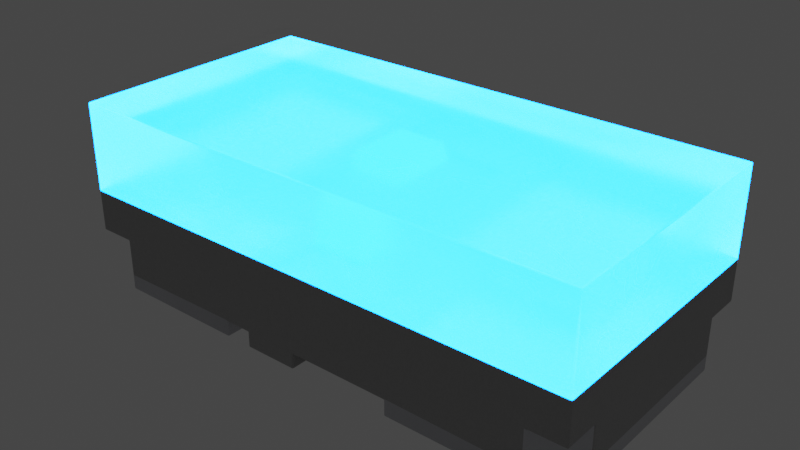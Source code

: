# Source: LED_0402_1005Metric_B.blend  (saved by Blender 4.1.24; exported with 4.5.12 LTS)
import bpy
from mathutils import Matrix  # noqa: F401  (used for matrix-valued properties, if any)

bpy.ops.wm.read_factory_settings(use_empty=True)
scene = bpy.context.scene
scene.name = 'Scene'

# ---- collections
col_led_0402_1005metric_b = bpy.data.collections.new('LED_0402_1005Metric_B'); scene.collection.children.link(col_led_0402_1005metric_b)

# ---- materials (node trees are filled in below, after node groups)
mat_plastic_case_white = bpy.data.materials.new('plastic_case_white')
mat_plastic_case_white.preview_render_type = 'CUBE'
mat_metal_pins = bpy.data.materials.new('metal_pins')
mat_metal_pins.preview_render_type = 'CUBE'
mat_translucent_blue = bpy.data.materials.new('translucent_blue')
mat_translucent_blue.alpha_threshold = 0.4
mat_translucent_blue.use_raytrace_refraction = True
mat_translucent_blue.use_screen_refraction = True
mat_translucent_blue.thickness_mode = 'SLAB'
mat_light_blue = bpy.data.materials.new('light_blue')

# ---- node groups
ng_auto_smooth = bpy.data.node_groups.new('Auto Smooth', 'GeometryNodeTree')
_s = ng_auto_smooth.interface.new_socket(name='Geometry', in_out='OUTPUT', socket_type='NodeSocketGeometry')
_s = ng_auto_smooth.interface.new_socket(name='Geometry', in_out='INPUT', socket_type='NodeSocketGeometry')
_s = ng_auto_smooth.interface.new_socket(name='Angle', in_out='INPUT', socket_type='NodeSocketFloat')
_s.subtype = 'ANGLE'
_s.min_value = 0.0
_s.max_value = 3.142
ng_auto_smooth.is_modifier = True
_N = ng_auto_smooth.nodes; _L = ng_auto_smooth.links
n0 = _N.new('NodeGroupOutput'); n0.name = 'Group Output'; n0.location = (480, -100)
n1 = _N.new('NodeGroupInput'); n1.name = 'Group Input'; n1.location = (-420, -300)
n2 = _N.new('NodeGroupInput'); n2.name = 'Group Input.001'; n2.location = (-60, -100)
n3 = _N.new('GeometryNodeSetShadeSmooth'); n3.name = 'Set Shade Smooth'; n3.location = (120, -100)
n3.domain = 'EDGE'
n4 = _N.new('GeometryNodeSetShadeSmooth'); n4.name = 'Set Shade Smooth.001'; n4.location = (300, -100)
n5 = _N.new('GeometryNodeInputMeshEdgeAngle'); n5.name = 'Edge Angle'; n5.location = (-420, -220)
n6 = _N.new('GeometryNodeInputEdgeSmooth'); n6.name = 'Is Edge Smooth'; n6.location = (-60, -160)
n7 = _N.new('GeometryNodeInputShadeSmooth'); n7.name = 'Is Face Smooth'; n7.location = (-240, -340)
n8 = _N.new('FunctionNodeBooleanMath'); n8.name = 'Boolean Math'; n8.location = (-60, -220)
n9 = _N.new('FunctionNodeCompare'); n9.name = 'Compare'; n9.location = (-240, -180)
n9.operation = 'LESS_EQUAL'
_L.new(n5.outputs[0], n9.inputs[0])
_L.new(n4.outputs[0], n0.inputs[0])
_L.new(n1.outputs[1], n9.inputs[1])
_L.new(n9.outputs[0], n8.inputs[0])
_L.new(n7.outputs[0], n8.inputs[1])
_L.new(n2.outputs[0], n3.inputs[0])
_L.new(n6.outputs[0], n3.inputs[1])
_L.new(n3.outputs[0], n4.inputs[0])
_L.new(n8.outputs[0], n3.inputs[2])
n0.is_active_output = True

# ---- material node trees
mat_plastic_case_white.use_nodes = True; mat_plastic_case_white.node_tree.nodes.clear()
_N = mat_plastic_case_white.node_tree.nodes; _L = mat_plastic_case_white.node_tree.links
n0 = _N.new('ShaderNodeOutputMaterial'); n0.name = 'Material Output'; n0.location = (300, 300)
n1 = _N.new('ShaderNodeBsdfPrincipled'); n1.name = 'Principled BSDF'; n1.location = (-34, 272)
n1.distribution = 'GGX'
n1.subsurface_method = 'BURLEY'
n1.inputs[1].default_value = 0.02
n1.inputs[2].default_value = 0.4636
n1.inputs[3].default_value = 1.4
n1.inputs[10].default_value = 0.3682
n1.inputs[13].default_value = 0.6591
n1.inputs[20].default_value = 0.6709
n1.inputs[24].default_value = 0.1191
n1.inputs[27].default_value = (0.0, 0.0, 0.0, 1.0)
n1.inputs[28].default_value = 1.0
n2 = _N.new('ShaderNodeMapping'); n2.name = 'Mapping'; n2.location = (-1010, 265)
n2.inputs[3].default_value = (3.0, 1.0, 1.0)
n3 = _N.new('ShaderNodeTexCoord'); n3.name = 'Texture Coordinate'; n3.location = (-1250, 180)
n4 = _N.new('ShaderNodeBump'); n4.name = 'Bump'; n4.location = (-376, -99)
n4.inputs[0].default_value = 0.05
n4.inputs[1].default_value = 1.0
n4.inputs[2].default_value = 1.0
n5 = _N.new('ShaderNodeTexNoise'); n5.name = 'Noise Texture'; n5.location = (-662, 176)
n5.inputs[2].default_value = 88.0
n5.inputs[3].default_value = 10.8
n5.inputs[4].default_value = 0.9167
n5.inputs[8].default_value = 1.6
n6 = _N.new('ShaderNodeValToRGB'); n6.name = 'ColorRamp'; n6.location = (-354, 186)
while len(n6.color_ramp.elements) > 1: n6.color_ramp.elements.remove(n6.color_ramp.elements[-1])
n6.color_ramp.elements[0].position = 0.0; n6.color_ramp.elements[0].color = (0.2596, 0.2596, 0.2596, 1.0)
_e = n6.color_ramp.elements.new(1.0); _e.color = (0.6303, 0.6303, 0.6303, 1.0)
n7 = _N.new('ShaderNodeMix'); n7.name = 'Mix'; n7.location = (-204, 152)
n7.data_type = 'RGBA'
n7.inputs[0].default_value = 0.3682
n7.inputs[7].default_value = (0.2525, 0.2525, 0.2525, 1.0)
_L.new(n5.outputs[0], n6.inputs[0])
_L.new(n1.outputs[0], n0.inputs[0])
_L.new(n3.outputs[2], n2.inputs[0])
_L.new(n2.outputs[0], n5.inputs[0])
_L.new(n5.outputs[0], n4.inputs[3])
_L.new(n4.outputs[0], n1.inputs[5])
_L.new(n6.outputs[0], n7.inputs[6])
_L.new(n7.outputs[2], n1.inputs[0])
n0.is_active_output = True
mat_metal_pins.use_nodes = True; mat_metal_pins.node_tree.nodes.clear()
_N = mat_metal_pins.node_tree.nodes; _L = mat_metal_pins.node_tree.links
n0 = _N.new('ShaderNodeMapping'); n0.name = 'Mapping'; n0.location = (-1447, -91)
n0.inputs[3].default_value = (4.8, 1.2, 1.1)
n1 = _N.new('ShaderNodeBsdfPrincipled'); n1.name = 'Principled BSDF'; n1.location = (-560, 254)
n1.distribution = 'GGX'
n1.subsurface_method = 'BURLEY'
n1.inputs[1].default_value = 0.7818
n1.inputs[2].default_value = 0.2886
n1.inputs[3].default_value = 1.45
n1.inputs[13].default_value = 0.0
n1.inputs[27].default_value = (0.0, 0.0, 0.0, 1.0)
n1.inputs[28].default_value = 1.0
n2 = _N.new('ShaderNodeOutputMaterial'); n2.name = 'Material Output.002'; n2.location = (-205, 253)
n2.width = 213
n3 = _N.new('ShaderNodeTexNoise'); n3.name = 'Noise Texture.002'; n3.location = (-1228, -73)
n3.inputs[2].default_value = 0.1
n3.inputs[3].default_value = 7.0
n3.inputs[4].default_value = 0.6
n3.inputs[8].default_value = 0.4
n4 = _N.new('ShaderNodeTexCoord'); n4.name = 'Texture Coordinate'; n4.location = (-1636, -116)
n5 = _N.new('ShaderNodeMix'); n5.name = 'Mix.001'; n5.location = (-921, 45)
n5.data_type = 'RGBA'
n5.inputs[6].default_value = (0.9398, 0.9547, 1.0, 1.0)
n5.inputs[7].default_value = (0.13, 0.1259, 0.1359, 1.0)
n6 = _N.new('ShaderNodeBump'); n6.name = 'Bump.001'; n6.location = (-1001, -227)
n6.inputs[0].default_value = 0.05
n6.inputs[1].default_value = 0.01
n6.inputs[2].default_value = 1.0
_L.new(n1.outputs[0], n2.inputs[0])
_L.new(n3.outputs[0], n6.inputs[3])
_L.new(n0.outputs[0], n3.inputs[0])
_L.new(n3.outputs[0], n5.inputs[0])
_L.new(n4.outputs[3], n0.inputs[0])
_L.new(n5.outputs[2], n1.inputs[0])
_L.new(n6.outputs[0], n1.inputs[5])
n2.is_active_output = True
mat_translucent_blue.use_nodes = True; mat_translucent_blue.node_tree.nodes.clear()
_N = mat_translucent_blue.node_tree.nodes; _L = mat_translucent_blue.node_tree.links
n0 = _N.new('ShaderNodeTexNoise'); n0.name = 'Noise Texture'; n0.location = (-674, 167)
n0.inputs[2].default_value = -2.2
n0.inputs[3].default_value = 2.6
n0.inputs[4].default_value = 0.6333
n0.inputs[8].default_value = -0.4
n1 = _N.new('ShaderNodeOutputMaterial'); n1.name = 'Material Output'; n1.location = (463, 225)
n2 = _N.new('ShaderNodeBsdfPrincipled'); n2.name = 'Principled BSDF'; n2.location = (-12, 309)
n2.distribution = 'GGX'
n2.subsurface_method = 'BURLEY'
n2.inputs[0].default_value = (0.6086, 0.6086, 0.6086, 1.0)
n2.inputs[3].default_value = 1.46
n2.inputs[8].default_value = 1.0
n2.inputs[10].default_value = 0.2
n2.inputs[18].default_value = 1.0
n2.inputs[27].default_value = (0.0, 0.02976, 0.2854, 1.0)
n2.inputs[28].default_value = 70.0
n3 = _N.new('ShaderNodeValToRGB'); n3.name = 'ColorRamp'; n3.location = (-408, 81)
while len(n3.color_ramp.elements) > 1: n3.color_ramp.elements.remove(n3.color_ramp.elements[-1])
n3.color_ramp.elements[0].position = 0.2864; n3.color_ramp.elements[0].color = (0.08499, 0.08499, 0.08499, 1.0)
_e = n3.color_ramp.elements.new(0.8432); _e.color = (0.6208, 0.6208, 0.6208, 1.0)
n4 = _N.new('ShaderNodeValue'); n4.name = 'Value'; n4.location = (463, 65)
n4.outputs[0].default_value = 0.0
_L.new(n0.outputs[1], n3.inputs[0])
_L.new(n3.outputs[0], n2.inputs[2])
_L.new(n2.outputs[0], n1.inputs[0])
_L.new(n4.outputs[0], n1.inputs[3])
n1.is_active_output = True
mat_light_blue.use_nodes = True; mat_light_blue.node_tree.nodes.clear()
_N = mat_light_blue.node_tree.nodes; _L = mat_light_blue.node_tree.links
n0 = _N.new('ShaderNodeLayerWeight'); n0.name = 'Layer Weight'; n0.location = (-18066, 17)
n1 = _N.new('ShaderNodeParticleInfo'); n1.name = 'Particle Info'; n1.location = (-47217, 207)
n2 = _N.new('ShaderNodeBsdfPrincipled'); n2.name = 'Principled BSDF'; n2.location = (224, 517)
n2.distribution = 'GGX'
n2.subsurface_method = 'BURLEY'
n2.inputs[3].default_value = 1.45
n2.inputs[28].default_value = 70.0
n3 = _N.new('ShaderNodeOutputMaterial'); n3.name = 'Material Output'; n3.location = (717, 341)
n4 = _N.new('ShaderNodeRGB'); n4.name = 'RGB'; n4.location = (-93, 261)
n4.outputs[0].default_value = (0.0, 0.06587, 0.3185, 1.0)
_L.new(n4.outputs[0], n2.inputs[0])
_L.new(n4.outputs[0], n2.inputs[27])
_L.new(n2.outputs[0], n3.inputs[0])
n3.is_active_output = True

# ---- world
world_world = bpy.data.worlds.new('World'); scene.world = world_world
world_world.use_nodes = True; world_world.node_tree.nodes.clear()
_N = world_world.node_tree.nodes; _L = world_world.node_tree.links
n0 = _N.new('ShaderNodeOutputWorld'); n0.name = 'World Output'; n0.location = (300, 300)
n1 = _N.new('ShaderNodeBackground'); n1.name = 'Background'; n1.location = (10, 300)
n1.inputs[0].default_value = (0.05088, 0.05088, 0.05088, 1.0)
_L.new(n1.outputs[0], n0.inputs[0])
n0.is_active_output = True
world_world.color = (0.05088, 0.05088, 0.05088)
world_world.use_sun_shadow = False
world_world.sun_shadow_jitter_overblur = 0.0

# ---- meshes
me_led_0402_1005metric_b = bpy.data.meshes.new('LED_0402_1005Metric_B')
me_led_0402_1005metric_b.from_pydata([(0.05397, 0.06568, 0.18), (0.05397, -0.06568, 0.18), (-0.04609, -0.05781, 0.27), (0.04609, 0.05781, 0.27), (-0.04609, 0.05781, 0.27), (0.04609, -0.05781, 0.27), (-0.05397, 0.06568, 0.18), (-0.05397, -0.06568, 0.18), (0.5, -0.25, 0.35), (-0.5, 0.25, 0.18), (0.5, 0.25, 0.35), (-0.5, 0.25, 0.35), (-0.5, -0.25, 0.35), (0.5, 0.25, 0.18), (-0.02063, 0.15, 0.03), (-0.02063, 0.25, 0.03), (0.1044, -0.15, 0.03), (-0.02063, -0.15, 0.03), (0.1044, 0.15, 0.03), (-0.02063, 0.15, 0.0), (-0.125, 0.25, 0.0), (-0.02063, 0.25, 0.0), (-0.125, -0.25, 0.03), (-0.125, 0.25, 0.03), (-0.125, -0.25, 0.0), (-0.02063, -0.25, 0.03), (-0.02063, -0.25, 0.0), (0.1044, -0.15, 0.0), (-0.02063, -0.15, 0.0), (0.1044, 0.15, 0.0), (0.5, 0.25, 0.1), (0.5, -0.25, 0.1), (0.43, -0.25, 0.1), (0.5, -0.18, 0.1), (0.4469, -0.2208, 0.1), (0.4708, -0.1969, 0.1), (0.43, 0.25, 0.03), (0.43, -0.25, 0.03), (0.43, 0.25, 0.1), (0.4469, 0.2208, 0.1), (0.4708, 0.1969, 0.1), (0.5, 0.18, 0.1), (0.5, 0.18, 0.03), (-0.5, 0.25, 0.1), (-0.43, 0.25, 0.03), (-0.43, -0.25, 0.1), (-0.5, -0.25, 0.1), (-0.5, -0.25, 0.18), (0.5, -0.25, 0.18), (-0.43, -0.25, 0.03), (-0.5, -0.18, 0.03), (-0.5, 0.18, 0.03), (-0.5, -0.18, 0.1), (-0.5, 0.18, 0.1), (-0.43, 0.25, 0.1), (-0.4708, 0.1969, 0.1), (-0.4469, 0.2208, 0.1), (-0.4469, -0.2208, 0.1), (-0.4708, -0.1969, 0.1), (0.175, -0.25, 0.03), (0.5, -0.18, 0.03), (0.4469, -0.2208, 0.0), (0.5, -0.18, 0.0), (0.43, -0.25, 0.0), (0.4708, -0.1969, 0.0), (0.43, 0.25, 0.0), (0.4469, 0.2208, 0.0), (0.4708, 0.1969, 0.0), (0.5, 0.18, 0.0), (0.175, 0.25, 0.0), (0.175, 0.25, 0.03), (0.175, -0.25, 0.0), (-0.175, -0.25, 0.0), (-0.5, -0.18, 0.0), (-0.4708, -0.1969, 0.0), (-0.4469, -0.2208, 0.0), (-0.175, -0.25, 0.03), (-0.175, 0.25, 0.03), (-0.5, 0.18, 0.0), (-0.4469, 0.2208, 0.0), (-0.4708, 0.1969, 0.0), (-0.43, -0.25, 0.0), (-0.43, 0.25, 0.0), (-0.175, 0.25, 0.0)], [], [(13, 9, 47, 48), (2, 5, 3, 4), (66, 67, 68, 62, 64, 61, 63, 71, 69, 65), (4, 6, 7, 2), (8, 12, 47, 48), (23, 20, 24, 22), (58, 74, 75, 57), (57, 75, 81, 49, 45), (12, 8, 10, 11), (0, 1, 7, 6), (10, 8, 48, 13), (74, 58, 52, 50, 73), (6, 4, 3, 0), (65, 69, 70, 36), (28, 26, 24, 20, 21, 19, 29, 27), (29, 19, 14, 18), (14, 19, 21, 15), (13, 9, 11, 10), (47, 12, 11, 9), (16, 17, 28, 27), (40, 41, 42, 68, 67), (25, 26, 28, 17), (13, 48, 31, 33, 60, 42, 41, 30), (34, 35, 33, 31, 32), (5, 1, 0, 3), (16, 27, 29, 18), (51, 78, 73, 50), (35, 64, 62, 60, 33), (34, 61, 64, 35), (38, 30, 41, 40, 39), (36, 38, 39, 66, 65), (42, 60, 62, 68), (47, 9, 43, 53, 51, 50, 52, 46), (21, 20, 23, 15), (80, 78, 51, 53, 55), (61, 34, 32, 37, 63), (52, 58, 57, 45, 46), (37, 59, 71, 63), (56, 55, 53, 43, 54), (40, 67, 66, 39), (76, 72, 83, 77), (70, 69, 71, 59), (79, 56, 54, 44, 82), (76, 49, 81, 72), (1, 5, 2, 7), (56, 79, 80, 55), (82, 44, 77, 83), (73, 78, 80, 79, 82, 83, 72, 81, 75, 74), (25, 59, 37, 32, 31, 48, 47, 46, 45, 49, 76, 22, 24, 26), (23, 22, 76, 77), (13, 30, 38, 36, 70, 15, 23, 77, 44, 54, 43, 9), (70, 59, 25, 17, 16, 18, 14, 15)])
me_led_0402_1005metric_b.polygons.foreach_set('use_smooth', [1, 1, 1, 1, 1, 1, 1, 1, 1, 1, 1, 1, 1, 1, 1, 1, 1, 1, 1, 1, 1, 1, 1, 1, 1, 1, 1, 1, 1, 1, 1, 1, 1, 1, 1, 1, 1, 1, 1, 1, 1, 1, 1, 1, 1, 1, 1, 1, 1, 1, 0, 1])
me_led_0402_1005metric_b.polygons.foreach_set('material_index', [2, 3, 1, 3, 2, 0, 1, 1, 2, 0, 2, 1, 3, 1, 0, 0, 0, 2, 2, 0, 1, 0, 0, 0, 3, 0, 1, 1, 1, 0, 1, 1, 0, 0, 1, 1, 1, 1, 0, 1, 1, 1, 1, 1, 3, 1, 1, 1, 0, 0, 0, 0])
_k = set([(0, 3), (1, 5), (2, 7), (4, 6), (8, 10), (8, 12), (8, 48), (9, 11), (9, 13), (9, 43), (9, 47), (10, 11), (10, 13), (11, 12), (12, 47), (13, 30), (13, 48), (14, 15), (14, 18), (14, 19), (15, 21), (15, 23), (15, 70), (16, 17), (16, 18), (16, 27), (17, 25), (17, 28), (18, 29), (19, 21), (19, 29), (20, 21), (20, 23), (20, 24), (22, 23), (22, 24), (22, 76), (23, 77), (24, 26), (25, 26), (25, 59), (26, 28), (27, 28), (27, 29), (30, 38), (30, 41), (31, 32), (31, 33), (31, 48), (32, 34), (32, 37), (33, 35), (33, 60), (34, 35), (36, 38), (36, 65), (36, 70), (37, 59), (37, 63), (38, 39), (39, 40), (40, 41), (41, 42), (42, 60), (42, 68), (43, 53), (43, 54), (44, 54), (44, 77), (44, 82), (45, 46), (45, 49), (45, 57), (46, 47), (46, 52), (47, 48), (49, 76), (49, 81), (50, 51), (50, 52), (50, 73), (51, 53), (51, 78), (52, 58), (53, 55), (54, 56), (55, 56), (57, 58), (59, 70), (59, 71), (60, 62), (61, 63), (61, 64), (62, 64), (62, 68), (63, 71), (65, 66), (65, 69), (66, 67), (67, 68), (69, 70), (69, 71), (72, 76), (72, 81), (72, 83), (73, 74), (73, 78), (74, 75), (75, 81), (76, 77), (77, 83), (78, 80), (79, 80), (79, 82), (82, 83)])
me_led_0402_1005metric_b.attributes.new('sharp_edge', 'BOOLEAN', 'EDGE').data.foreach_set('value', [ (min(e.vertices), max(e.vertices)) in _k for e in me_led_0402_1005metric_b.edges])
_uv = me_led_0402_1005metric_b.uv_layers.new(name='UVMap')
_uv.uv.foreach_set('vector', [1.002, 0.7478, 0.001666, 0.7478, 0.001666, 0.2478, 1.002, 0.2478, 0.4556, 0.44, 0.5478, 0.44, 0.5478, 0.5556, 0.4556, 0.5556, 0.9486, 0.7186, 0.9725, 0.6947, 1.002, 0.6778, 1.002, 0.3178, 0.9725, 0.3009, 0.9486, 0.277, 0.9317, 0.2478, 0.6767, 0.2478, 0.6767, 0.7478, 0.9317, 0.7478, 0.5556, 0.6124, 0.5635, 0.5224, 0.4321, 0.5224, 0.44, 0.6124, 1.002, 0.6924, 0.001666, 0.6924, 0.001666, 0.5224, 1.002, 0.5224, 0.7478, 0.3724, 0.7478, 0.3424, 0.2478, 0.3424, 0.2478, 0.3724, 0.03088, 0.4424, 0.03088, 0.3424, 0.05475, 0.3424, 0.05475, 0.4424, 0.277, 0.4424, 0.277, 0.3424, 0.2478, 0.3424, 0.2478, 0.3724, 0.2478, 0.4424, 0.001666, 0.2478, 1.002, 0.2478, 1.002, 0.7478, 0.001666, 0.7478, 0.5556, 0.5635, 0.5556, 0.4321, 0.4477, 0.4321, 0.4477, 0.5635, 0.7478, 0.6924, 0.2478, 0.6924, 0.2478, 0.5224, 0.7478, 0.5224, 0.03088, 0.3424, 0.03088, 0.4424, 0.001666, 0.4424, 0.001666, 0.3724, 0.001666, 0.3424, 0.4477, 0.5224, 0.4556, 0.6124, 0.5478, 0.6124, 0.5556, 0.5224, 0.9317, 0.3424, 0.6767, 0.3424, 0.6767, 0.3724, 0.9317, 0.3724, 0.481, 0.3478, 0.481, 0.2478, 0.3767, 0.2478, 0.3767, 0.7478, 0.481, 0.7478, 0.481, 0.6478, 0.606, 0.6478, 0.606, 0.3478, 0.606, 0.3424, 0.481, 0.3424, 0.481, 0.3724, 0.606, 0.3724, 0.6478, 0.3724, 0.6478, 0.3424, 0.7478, 0.3424, 0.7478, 0.3724, 1.002, 0.5224, 0.001666, 0.5224, 0.001666, 0.6924, 1.002, 0.6924, 0.2478, 0.5224, 0.2478, 0.6924, 0.7478, 0.6924, 0.7478, 0.5224, 0.606, 0.3724, 0.481, 0.3724, 0.481, 0.3424, 0.606, 0.3424, 0.9725, 0.4424, 1.002, 0.4424, 1.002, 0.3724, 1.002, 0.3424, 0.9725, 0.3424, 0.2478, 0.3724, 0.2478, 0.3424, 0.3478, 0.3424, 0.3478, 0.3724, 0.7478, 0.5224, 0.2478, 0.5224, 0.2478, 0.4424, 0.3178, 0.4424, 0.3178, 0.3724, 0.6778, 0.3724, 0.6778, 0.4424, 0.7478, 0.4424, 0.9486, 0.277, 0.9725, 0.3009, 1.002, 0.3178, 1.002, 0.2478, 0.9317, 0.2478, 0.44, 0.6124, 0.4321, 0.5224, 0.5635, 0.5224, 0.5556, 0.6124, 0.3478, 0.3724, 0.3478, 0.3424, 0.6478, 0.3424, 0.6478, 0.3724, 0.6778, 0.3724, 0.6778, 0.3424, 0.3178, 0.3424, 0.3178, 0.3724, 0.9725, 0.4424, 0.9725, 0.3424, 1.002, 0.3424, 1.002, 0.3724, 1.002, 0.4424, 0.9486, 0.4424, 0.9486, 0.3424, 0.9725, 0.3424, 0.9725, 0.4424, 0.9317, 0.7478, 1.002, 0.7478, 1.002, 0.6778, 0.9725, 0.6947, 0.9486, 0.7186, 0.7478, 0.3724, 0.7478, 0.4424, 0.7186, 0.4424, 0.7186, 0.3424, 0.7478, 0.3424, 0.6778, 0.3724, 0.3178, 0.3724, 0.3178, 0.3424, 0.6778, 0.3424, 0.2478, 0.5224, 0.7478, 0.5224, 0.7478, 0.4424, 0.6778, 0.4424, 0.6778, 0.3724, 0.3178, 0.3724, 0.3178, 0.4424, 0.2478, 0.4424, 0.481, 0.3424, 0.3767, 0.3424, 0.3767, 0.3724, 0.481, 0.3724, 0.03088, 0.3424, 0.001666, 0.3424, 0.001666, 0.3724, 0.001666, 0.4424, 0.03088, 0.4424, 0.277, 0.3424, 0.277, 0.4424, 0.2478, 0.4424, 0.2478, 0.3724, 0.2478, 0.3424, 0.001666, 0.3178, 0.03088, 0.3009, 0.05475, 0.277, 0.07167, 0.2478, 0.001666, 0.2478, 0.9317, 0.3724, 0.6767, 0.3724, 0.6767, 0.3424, 0.9317, 0.3424, 0.05475, 0.7186, 0.03088, 0.6947, 0.001666, 0.6778, 0.001666, 0.7478, 0.07167, 0.7478, 0.9725, 0.4424, 0.9725, 0.3424, 0.9486, 0.3424, 0.9486, 0.4424, 0.2478, 0.3724, 0.2478, 0.3424, 0.7478, 0.3424, 0.7478, 0.3724, 0.7478, 0.3724, 0.7478, 0.3424, 0.2478, 0.3424, 0.2478, 0.3724, 0.7186, 0.3424, 0.7186, 0.4424, 0.7478, 0.4424, 0.7478, 0.3724, 0.7478, 0.3424, 0.3267, 0.3724, 0.07167, 0.3724, 0.07167, 0.3424, 0.3267, 0.3424, 0.5556, 0.5224, 0.5478, 0.6124, 0.4556, 0.6124, 0.4477, 0.5224, 0.05475, 0.4424, 0.05475, 0.3424, 0.03088, 0.3424, 0.03088, 0.4424, 0.07167, 0.3424, 0.07167, 0.3724, 0.3267, 0.3724, 0.3267, 0.3424, 0.001666, 0.3178, 0.001666, 0.6778, 0.03088, 0.6947, 0.05475, 0.7186, 0.07167, 0.7478, 0.3267, 0.7478, 0.3267, 0.2478, 0.07167, 0.2478, 0.05475, 0.277, 0.03088, 0.3009, 0.481, 0.3724, 0.6767, 0.3724, 0.9317, 0.3724, 0.9317, 0.4424, 1.002, 0.4424, 1.002, 0.5224, 0.001666, 0.5224, 0.001666, 0.4424, 0.07167, 0.4424, 0.07167, 0.3724, 0.3267, 0.3724, 0.3767, 0.3724, 0.3767, 0.3424, 0.481, 0.3424, 0.3767, 0.7478, 0.3767, 0.2478, 0.3267, 0.2478, 0.3267, 0.7478, 1.002, 0.5224, 1.002, 0.4424, 0.9317, 0.4424, 0.9317, 0.3724, 0.6767, 0.3724, 0.481, 0.3724, 0.3767, 0.3724, 0.3267, 0.3724, 0.07167, 0.3724, 0.07167, 0.4424, 0.001666, 0.4424, 0.001666, 0.5224, 0.6767, 0.7478, 0.6767, 0.2478, 0.481, 0.2478, 0.481, 0.3478, 0.606, 0.3478, 0.606, 0.6478, 0.481, 0.6478, 0.481, 0.7478])
me_led_0402_1005metric_b.materials.append(mat_plastic_case_white)
me_led_0402_1005metric_b.materials.append(mat_metal_pins)
me_led_0402_1005metric_b.materials.append(mat_translucent_blue)
me_led_0402_1005metric_b.materials.append(mat_light_blue)
me_led_0402_1005metric_b.update()
me_led_0402_1005metric_b.normals_split_custom_set([tuple(v) for v in zip(*[iter([0.0, 0.0, 1.0, 0.0, 0.0, 1.0, 0.0, 0.0, 1.0, 0.0, 0.0, 1.0, -0.5531, -0.5531, 0.6229, 0.5531, -0.5531, 0.6229, 0.5531, 0.5531, 0.6229, -0.5531, 0.5531, 0.6229, 0.0, 0.0, -1.0, 0.0, 0.0, -1.0, 0.0, 0.0, -1.0, 0.0, 0.0, -1.0, 0.0, 0.0, -1.0, 0.0, 0.0, -1.0, 0.0, 0.0, -1.0, 0.0, 0.0, -1.0, 0.0, 0.0, -1.0, 0.0, 0.0, -1.0, -0.5531, 0.5531, 0.6229, -0.5989, 0.5989, -0.5316, -0.5989, -0.5989, -0.5316, -0.5531, -0.5531, 0.6229, 0.0, -1.0, 0.0, 0.0, -1.0, 0.0, 0.0, -1.0, 0.0, 0.0, -1.0, 0.0, -1.0, 0.0, 0.0, -1.0, 0.0, 0.0, -1.0, 0.0, 0.0, -1.0, 0.0, 0.0, -0.6093, -0.7929, 0.0, -0.6093, -0.7929, 0.0, -0.7929, -0.6093, 0.0, -0.7929, -0.6093, 0.0, -0.7929, -0.6093, 0.0, -0.7929, -0.6093, 0.0, -0.8653, -0.5012, 0.0, -0.8653, -0.5012, 0.0, -0.8653, -0.5012, 0.0, 0.0, 0.0, 1.0, 0.0, 0.0, 1.0, 0.0, 0.0, 1.0, 0.0, 0.0, 1.0, 0.5989, 0.5989, -0.5316, 0.5989, -0.5989, -0.5316, -0.5989, -0.5989, -0.5316, -0.5989, 0.5989, -0.5316, 1.0, 0.0, 0.0, 1.0, 0.0, 0.0, 1.0, 0.0, 0.0, 1.0, 0.0, 0.0, -0.6093, -0.7929, 0.0, -0.6093, -0.7929, 0.0, -0.5012, -0.8653, 0.0, -0.5012, -0.8653, 0.0, -0.5012, -0.8653, 0.0, -0.5989, 0.5989, -0.5316, -0.5531, 0.5531, 0.6229, 0.5531, 0.5531, 0.6229, 0.5989, 0.5989, -0.5316, 0.0, 1.0, 0.0, 0.0, 1.0, 0.0, 0.0, 1.0, 0.0, 0.0, 1.0, 0.0, 0.0, 0.0, -1.0, 0.0, 0.0, -1.0, 0.0, 0.0, -1.0, 0.0, 0.0, -1.0, 0.0, 0.0, -1.0, 0.0, 0.0, -1.0, 0.0, 0.0, -1.0, 0.0, 0.0, -1.0, 0.0, 1.0, 0.0, 0.0, 1.0, 0.0, 0.0, 1.0, 0.0, 0.0, 1.0, 0.0, 1.0, 0.0, 0.0, 1.0, 0.0, 0.0, 1.0, 0.0, 0.0, 1.0, 0.0, 0.0, 0.0, 1.0, 0.0, 0.0, 1.0, 0.0, 0.0, 1.0, 0.0, 0.0, 1.0, 0.0, -1.0, 0.0, 0.0, -1.0, 0.0, 0.0, -1.0, 0.0, 0.0, -1.0, 0.0, 0.0, 0.0, -1.0, 0.0, 0.0, -1.0, 0.0, 0.0, -1.0, 0.0, 0.0, -1.0, 0.0, 0.6093, 0.7929, 0.0, 0.5012, 0.8653, 0.0, 0.5012, 0.8653, 0.0, 0.5012, 0.8653, 0.0, 0.6093, 0.7929, 0.0, 1.0, 0.0, 0.0, 1.0, 0.0, 0.0, 1.0, 0.0, 0.0, 1.0, 0.0, 0.0, 1.0, 0.0, 0.0, 1.0, 0.0, 0.0, 1.0, 0.0, 0.0, 1.0, 0.0, 0.0, 1.0, 0.0, 0.0, 1.0, 0.0, 0.0, 1.0, 0.0, 0.0, 1.0, 0.0, 0.0, -1.538e-07, 0.0, -1.0, -1.538e-07, 0.0, -1.0, -1.538e-07, 0.0, -1.0, -1.538e-07, 0.0, -1.0, -1.538e-07, 0.0, -1.0, 0.5531, -0.5531, 0.6229, 0.5989, -0.5989, -0.5316, 0.5989, 0.5989, -0.5316, 0.5531, 0.5531, 0.6229, 1.0, 0.0, 0.0, 1.0, 0.0, 0.0, 1.0, 0.0, 0.0, 1.0, 0.0, 0.0, -1.0, 0.0, 0.0, -1.0, 0.0, 0.0, -1.0, 0.0, 0.0, -1.0, 0.0, 0.0, 0.6093, -0.7929, 0.0, 0.6093, -0.7929, 0.0, 0.5012, -0.8653, 0.0, 0.5012, -0.8653, 0.0, 0.5012, -0.8653, 0.0, 0.7929, -0.6093, 0.0, 0.7929, -0.6093, 0.0, 0.6093, -0.7929, 0.0, 0.6093, -0.7929, 0.0, -7.692e-08, 0.0, -1.0, -7.692e-08, 0.0, -1.0, -7.692e-08, 0.0, -1.0, -7.692e-08, 0.0, -1.0, -7.692e-08, 0.0, -1.0, 0.8653, 0.5012, 0.0, 0.8653, 0.5012, 0.0, 0.7929, 0.6093, 0.0, 0.7929, 0.6093, 0.0, 0.8653, 0.5012, 0.0, 1.0, 0.0, 0.0, 1.0, 0.0, 0.0, 1.0, 0.0, 0.0, 1.0, 0.0, 0.0, -1.0, 0.0, 0.0, -1.0, 0.0, 0.0, -1.0, 0.0, 0.0, -1.0, 0.0, 0.0, -1.0, 0.0, 0.0, -1.0, 0.0, 0.0, -1.0, 0.0, 0.0, -1.0, 0.0, 0.0, 0.0, 1.0, 0.0, 0.0, 1.0, 0.0, 0.0, 1.0, 0.0, 0.0, 1.0, 0.0, -0.6093, 0.7929, 0.0, -0.5012, 0.8653, 0.0, -0.5012, 0.8653, 0.0, -0.5012, 0.8653, 0.0, -0.6093, 0.7929, 0.0, 0.7929, -0.6093, 0.0, 0.7929, -0.6093, 0.0, 0.8653, -0.5012, 0.0, 0.8653, -0.5012, 0.0, 0.8653, -0.5012, 0.0, 7.692e-08, 0.0, -1.0, 7.692e-08, 0.0, -1.0, 7.692e-08, 0.0, -1.0, 7.692e-08, 0.0, -1.0, 7.692e-08, 0.0, -1.0, 0.0, -1.0, 0.0, 0.0, -1.0, 0.0, 0.0, -1.0, 0.0, 0.0, -1.0, 0.0, 1.538e-07, 0.0, -1.0, 1.538e-07, 0.0, -1.0, 1.538e-07, 0.0, -1.0, 1.538e-07, 0.0, -1.0, 1.538e-07, 0.0, -1.0, 0.6093, 0.7929, 0.0, 0.6093, 0.7929, 0.0, 0.7929, 0.6093, 0.0, 0.7929, 0.6093, 0.0, 1.0, 0.0, 0.0, 1.0, 0.0, 0.0, 1.0, 0.0, 0.0, 1.0, 0.0, 0.0, -1.0, 0.0, 0.0, -1.0, 0.0, 0.0, -1.0, 0.0, 0.0, -1.0, 0.0, 0.0, -0.7929, 0.6093, 0.0, -0.7929, 0.6093, 0.0, -0.8653, 0.5012, 0.0, -0.8653, 0.5012, 0.0, -0.8653, 0.5012, 0.0, 0.0, -1.0, 0.0, 0.0, -1.0, 0.0, 0.0, -1.0, 0.0, 0.0, -1.0, 0.0, 0.5989, -0.5989, -0.5316, 0.5531, -0.5531, 0.6229, -0.5531, -0.5531, 0.6229, -0.5989, -0.5989, -0.5316, -0.7929, 0.6093, 0.0, -0.7929, 0.6093, 0.0, -0.6093, 0.7929, 0.0, -0.6093, 0.7929, 0.0, 0.0, 1.0, 0.0, 0.0, 1.0, 0.0, 0.0, 1.0, 0.0, 0.0, 1.0, 0.0, 0.0, 0.0, -1.0, 0.0, 0.0, -1.0, 0.0, 0.0, -1.0, 0.0, 0.0, -1.0, 0.0, 0.0, -1.0, 0.0, 0.0, -1.0, 0.0, 0.0, -1.0, 0.0, 0.0, -1.0, 0.0, 0.0, -1.0, 0.0, 0.0, -1.0, 0.0, -1.0, -1.17e-07, 0.0, -1.0, -1.17e-07, 0.0, -1.0, -1.17e-07, 0.0, -1.0, -1.17e-07, 0.0, -1.0, -1.17e-07, 0.0, -1.0, -1.17e-07, 0.0, -1.0, -1.17e-07, 0.0, -1.0, -1.17e-07, 0.0, -1.0, -1.17e-07, 0.0, -1.0, -1.17e-07, 0.0, -1.0, -1.17e-07, 0.0, -1.0, -1.17e-07, 0.0, -1.0, -1.17e-07, 0.0, -1.0, -1.17e-07, 0.0, 0.0, -1.0, 0.0, 0.0, -1.0, 0.0, 0.0, -1.0, 0.0, 0.0, -1.0, 0.0, 1.0, -1.196e-07, 0.0, 1.0, -1.196e-07, 0.0, 1.0, -1.196e-07, 0.0, 1.0, -1.196e-07, 0.0, 1.0, -1.196e-07, 0.0, 1.0, -1.196e-07, 0.0, 1.0, -1.196e-07, 0.0, 1.0, -1.196e-07, 0.0, 1.0, -1.196e-07, 0.0, 1.0, -1.196e-07, 0.0, 1.0, -1.196e-07, 0.0, 1.0, -1.196e-07, -1.158e-08, 0.0, -1.0, -1.158e-08, 0.0, -1.0, -1.158e-08, 0.0, -1.0, -1.158e-08, 0.0, -1.0, -1.158e-08, 0.0, -1.0, -1.158e-08, 0.0, -1.0, -1.158e-08, 0.0, -1.0, -1.158e-08, 0.0, -1.0])] * 3)])

# ---- objects
ob_led_0402_1005metric_b = bpy.data.objects.new('LED_0402_1005Metric_B', me_led_0402_1005metric_b)

# ---- transforms, parenting, visibility, modifiers, constraints
ob_led_0402_1005metric_b.location = (0.0, 0.0, 0.0)
_m = ob_led_0402_1005metric_b.modifiers.new('Bevel', 'BEVEL')
_m.width = 0.003
_m.width_pct = 0.003
_m.segments = 3
_m = ob_led_0402_1005metric_b.modifiers.new('Auto Smooth', 'NODES')
_m.node_group = ng_auto_smooth
_gi = [s.identifier for s in ng_auto_smooth.interface.items_tree if s.item_type == 'SOCKET' and s.in_out == 'INPUT']
_m[_gi[1]] = 0.5236  # Angle

# ---- collection membership
col_led_0402_1005metric_b.objects.link(ob_led_0402_1005metric_b)

# ---- scene / render settings (as saved in the file)
scene.frame_start = 1; scene.frame_end = 250; scene.frame_set(1)
scene.render.engine = 'CYCLES'
scene.cycles.sampling_pattern = 'TABULATED_SOBOL'
scene.cycles.use_light_tree = False
scene.eevee.ray_tracing_options.trace_max_roughness = 0.0
scene.view_settings.view_transform = 'Filmic'
bpy.context.view_layer.update()

# ---- added for rendering (the .blend has no active camera): camera
cam_auto = bpy.data.cameras.new('AutoCamera')
cam_auto.lens = 50.0
cam_auto.sensor_width = 36.0
cam_auto.clip_end = 1000.0
ob_auto_camera = bpy.data.objects.new('AutoCamera', cam_auto)
scene.collection.objects.link(ob_auto_camera)
ob_auto_camera.location = (1.08394, -1.30072, 1.04215)
ob_auto_camera.rotation_euler = (1.09748, -7.21219e-08, 0.694738)
scene.camera = ob_auto_camera
bpy.context.view_layer.update()
